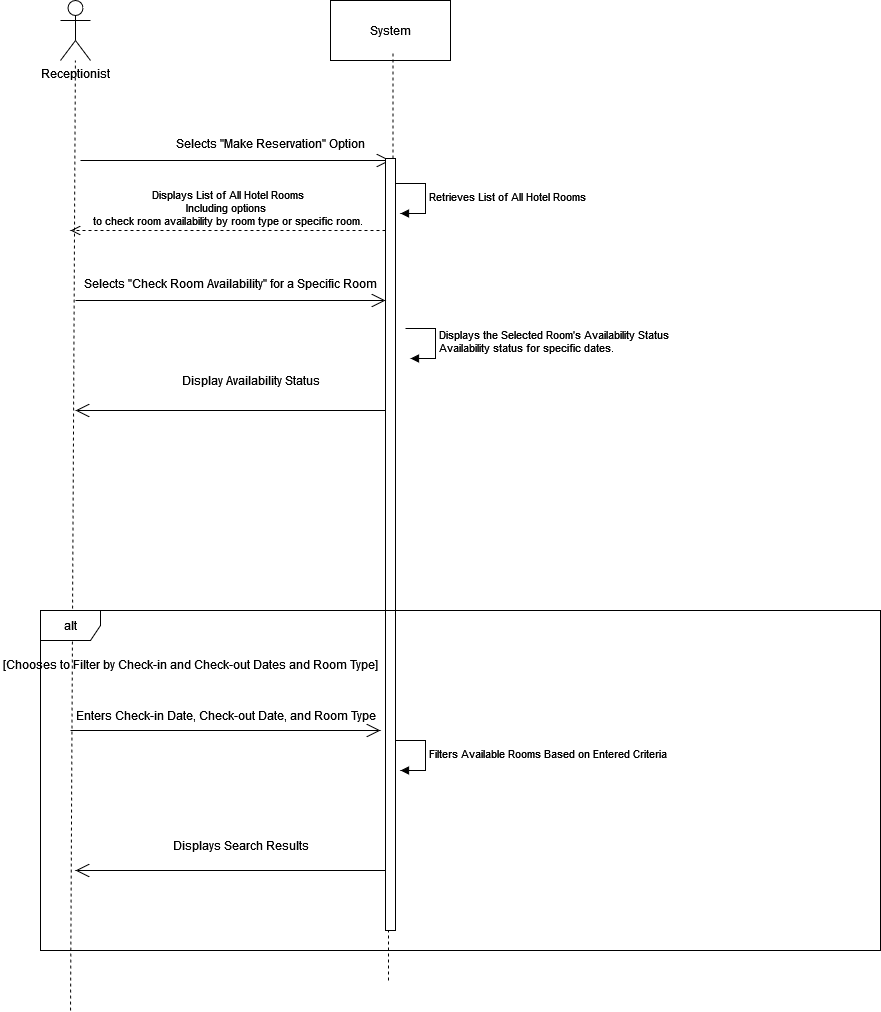

The diagram above was exported from draw.io. Its source (the exported page's mxGraphModel, read from the mxfile embedded in the PNG):
<mxGraphModel dx="1290" dy="530" grid="1" gridSize="10" guides="1" tooltips="1" connect="1" arrows="1" fold="1" page="1" pageScale="1" pageWidth="850" pageHeight="1100" math="0" shadow="0">
  <root>
    <mxCell id="0" />
    <mxCell id="1" parent="0" />
    <mxCell id="LhmE6cllHfyiVt0cj9Db-1" value="Receptionist" style="shape=umlActor;verticalLabelPosition=bottom;verticalAlign=top;html=1;outlineConnect=0;" parent="1" vertex="1">
      <mxGeometry x="130" y="80" width="30" height="60" as="geometry" />
    </mxCell>
    <mxCell id="LhmE6cllHfyiVt0cj9Db-2" value="System" style="rounded=0;whiteSpace=wrap;html=1;" parent="1" vertex="1">
      <mxGeometry x="400" y="80" width="120" height="60" as="geometry" />
    </mxCell>
    <mxCell id="LhmE6cllHfyiVt0cj9Db-3" value="" style="endArrow=none;dashed=1;html=1;rounded=0;" parent="1" target="LhmE6cllHfyiVt0cj9Db-1" edge="1">
      <mxGeometry width="50" height="50" relative="1" as="geometry">
        <mxPoint x="140" y="1090" as="sourcePoint" />
        <mxPoint x="450" y="260" as="targetPoint" />
      </mxGeometry>
    </mxCell>
    <mxCell id="LhmE6cllHfyiVt0cj9Db-4" value="" style="endArrow=none;dashed=1;html=1;rounded=0;" parent="1" source="LhmE6cllHfyiVt0cj9Db-7" edge="1">
      <mxGeometry width="50" height="50" relative="1" as="geometry">
        <mxPoint x="457.5" y="1372" as="sourcePoint" />
        <mxPoint x="462.5" y="130" as="targetPoint" />
      </mxGeometry>
    </mxCell>
    <mxCell id="LhmE6cllHfyiVt0cj9Db-5" value="" style="endArrow=open;endFill=1;endSize=12;html=1;rounded=0;" parent="1" edge="1">
      <mxGeometry width="160" relative="1" as="geometry">
        <mxPoint x="150" y="240" as="sourcePoint" />
        <mxPoint x="460" y="240" as="targetPoint" />
      </mxGeometry>
    </mxCell>
    <mxCell id="LhmE6cllHfyiVt0cj9Db-6" value="Selects &quot;Make Reservation&quot; Option" style="text;html=1;align=center;verticalAlign=middle;resizable=0;points=[];autosize=1;strokeColor=none;fillColor=none;" parent="1" vertex="1">
      <mxGeometry x="240" y="208" width="200" height="30" as="geometry" />
    </mxCell>
    <mxCell id="LhmE6cllHfyiVt0cj9Db-9" value="" style="endArrow=none;dashed=1;html=1;rounded=0;" parent="1" target="LhmE6cllHfyiVt0cj9Db-7" edge="1">
      <mxGeometry width="50" height="50" relative="1" as="geometry">
        <mxPoint x="458" y="1060" as="sourcePoint" />
        <mxPoint x="462.5" y="130" as="targetPoint" />
      </mxGeometry>
    </mxCell>
    <mxCell id="LhmE6cllHfyiVt0cj9Db-7" value="" style="html=1;points=[[0,0,0,0,5],[0,1,0,0,-5],[1,0,0,0,5],[1,1,0,0,-5]];perimeter=orthogonalPerimeter;outlineConnect=0;targetShapes=umlLifeline;portConstraint=eastwest;newEdgeStyle={&quot;curved&quot;:0,&quot;rounded&quot;:0};" parent="1" vertex="1">
      <mxGeometry x="455" y="238" width="10" height="772" as="geometry" />
    </mxCell>
    <mxCell id="LhmE6cllHfyiVt0cj9Db-11" value="Retrieves List of All Hotel Rooms" style="html=1;align=left;spacingLeft=2;endArrow=block;rounded=0;edgeStyle=orthogonalEdgeStyle;curved=0;rounded=0;" parent="1" edge="1">
      <mxGeometry relative="1" as="geometry">
        <mxPoint x="465" y="263" as="sourcePoint" />
        <Array as="points">
          <mxPoint x="495" y="293" />
        </Array>
        <mxPoint x="470" y="293" as="targetPoint" />
      </mxGeometry>
    </mxCell>
    <mxCell id="LhmE6cllHfyiVt0cj9Db-12" value="&lt;div&gt;Displays List of All Hotel Rooms&lt;/div&gt;&lt;div&gt;Including options&amp;nbsp;&lt;/div&gt;&lt;div&gt;to check room availability by room type or specific room.&lt;/div&gt;" style="html=1;verticalAlign=bottom;endArrow=open;dashed=1;endSize=8;curved=0;rounded=0;" parent="1" edge="1">
      <mxGeometry relative="1" as="geometry">
        <mxPoint x="455" y="310" as="sourcePoint" />
        <mxPoint x="140" y="310" as="targetPoint" />
        <mxPoint as="offset" />
      </mxGeometry>
    </mxCell>
    <mxCell id="LhmE6cllHfyiVt0cj9Db-13" value="" style="endArrow=open;endFill=1;endSize=12;html=1;rounded=0;" parent="1" edge="1">
      <mxGeometry width="160" relative="1" as="geometry">
        <mxPoint x="145" y="380" as="sourcePoint" />
        <mxPoint x="455" y="380" as="targetPoint" />
      </mxGeometry>
    </mxCell>
    <mxCell id="LhmE6cllHfyiVt0cj9Db-14" value="Selects &quot;Check Room Availability&quot; for a Specific Room" style="text;html=1;align=center;verticalAlign=middle;resizable=0;points=[];autosize=1;strokeColor=none;fillColor=none;" parent="1" vertex="1">
      <mxGeometry x="145" y="348" width="310" height="30" as="geometry" />
    </mxCell>
    <mxCell id="LhmE6cllHfyiVt0cj9Db-19" value="" style="endArrow=open;endFill=1;endSize=12;html=1;rounded=0;" parent="1" edge="1">
      <mxGeometry width="160" relative="1" as="geometry">
        <mxPoint x="455" y="490" as="sourcePoint" />
        <mxPoint x="145" y="490" as="targetPoint" />
      </mxGeometry>
    </mxCell>
    <mxCell id="LhmE6cllHfyiVt0cj9Db-20" value="Display Availability Status" style="text;html=1;align=center;verticalAlign=middle;resizable=0;points=[];autosize=1;strokeColor=none;fillColor=none;" parent="1" vertex="1">
      <mxGeometry x="245" y="445" width="150" height="30" as="geometry" />
    </mxCell>
    <mxCell id="LhmE6cllHfyiVt0cj9Db-23" value="alt" style="shape=umlFrame;whiteSpace=wrap;html=1;pointerEvents=0;" parent="1" vertex="1">
      <mxGeometry x="110" y="690" width="840" height="340" as="geometry" />
    </mxCell>
    <mxCell id="LhmE6cllHfyiVt0cj9Db-24" value="[Chooses to Filter by Check-in and Check-out Dates and Room Type]" style="text;html=1;align=center;verticalAlign=middle;resizable=0;points=[];autosize=1;strokeColor=none;fillColor=none;" parent="1" vertex="1">
      <mxGeometry x="70" y="729" width="380" height="30" as="geometry" />
    </mxCell>
    <mxCell id="LhmE6cllHfyiVt0cj9Db-28" value="Filters Available Rooms Based on Entered Criteria" style="html=1;align=left;spacingLeft=2;endArrow=block;rounded=0;edgeStyle=orthogonalEdgeStyle;curved=0;rounded=0;" parent="1" edge="1">
      <mxGeometry relative="1" as="geometry">
        <mxPoint x="465" y="820" as="sourcePoint" />
        <Array as="points">
          <mxPoint x="495" y="850" />
        </Array>
        <mxPoint x="470" y="850" as="targetPoint" />
      </mxGeometry>
    </mxCell>
    <mxCell id="LhmE6cllHfyiVt0cj9Db-33" value="" style="endArrow=open;endFill=1;endSize=12;html=1;rounded=0;" parent="1" edge="1">
      <mxGeometry width="160" relative="1" as="geometry">
        <mxPoint x="455" y="950" as="sourcePoint" />
        <mxPoint x="145" y="950" as="targetPoint" />
      </mxGeometry>
    </mxCell>
    <mxCell id="LhmE6cllHfyiVt0cj9Db-35" value="Displays Search Results" style="text;html=1;align=center;verticalAlign=middle;resizable=0;points=[];autosize=1;strokeColor=none;fillColor=none;" parent="1" vertex="1">
      <mxGeometry x="235" y="910" width="150" height="30" as="geometry" />
    </mxCell>
    <mxCell id="LhmE6cllHfyiVt0cj9Db-49" value="&lt;div&gt;Displays the Selected Room's Availability Status&lt;/div&gt;&lt;div&gt;Availability status for specific dates.&lt;/div&gt;" style="html=1;align=left;spacingLeft=2;endArrow=block;rounded=0;edgeStyle=orthogonalEdgeStyle;curved=0;rounded=0;" parent="1" edge="1">
      <mxGeometry relative="1" as="geometry">
        <mxPoint x="475" y="408" as="sourcePoint" />
        <Array as="points">
          <mxPoint x="505" y="438" />
        </Array>
        <mxPoint x="480" y="438" as="targetPoint" />
      </mxGeometry>
    </mxCell>
    <mxCell id="LhmE6cllHfyiVt0cj9Db-52" value="" style="endArrow=open;endFill=1;endSize=12;html=1;rounded=0;" parent="1" edge="1">
      <mxGeometry width="160" relative="1" as="geometry">
        <mxPoint x="140" y="810" as="sourcePoint" />
        <mxPoint x="450" y="810" as="targetPoint" />
      </mxGeometry>
    </mxCell>
    <mxCell id="LhmE6cllHfyiVt0cj9Db-53" value="Enters Check-in Date, Check-out Date, and Room Type" style="text;html=1;align=center;verticalAlign=middle;resizable=0;points=[];autosize=1;strokeColor=none;fillColor=none;" parent="1" vertex="1">
      <mxGeometry x="140" y="780" width="310" height="30" as="geometry" />
    </mxCell>
  </root>
</mxGraphModel>